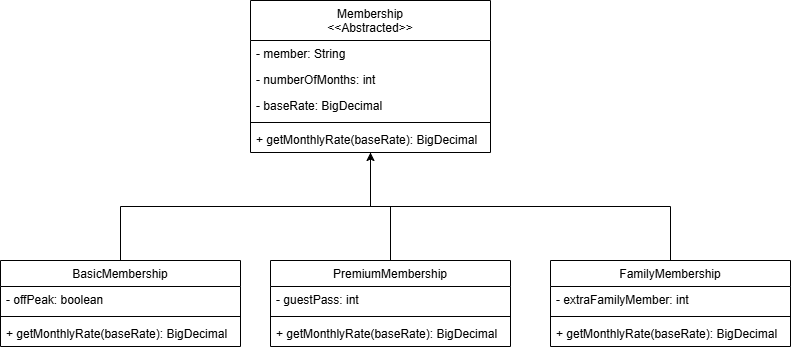

The diagram above was exported from draw.io. Its source (the exported page's mxGraphModel, read from the mxfile embedded in the PNG):
<mxGraphModel dx="493" dy="740" grid="1" gridSize="10" guides="1" tooltips="1" connect="1" arrows="1" fold="1" page="1" pageScale="1" pageWidth="850" pageHeight="1100" background="light-dark(#ffffff, #121212)" math="0" shadow="0">
  <root>
    <mxCell id="0" />
    <mxCell id="1" parent="0" />
    <mxCell id="EbRsZq1SCOlIISoyy0k9-37" edge="1" parent="1" source="g9Nxzie4Cs2ZLJnVI3Vq-18" style="edgeStyle=orthogonalEdgeStyle;rounded=0;orthogonalLoop=1;jettySize=auto;html=1;exitX=0.5;exitY=1;exitDx=0;exitDy=0;entryX=0.5;entryY=0;entryDx=0;entryDy=0;defaultLabelBackgroundColor=page;labelPadding=0 4;startArrow=classic;startFill=1;endArrow=none;endFill=0;" target="EbRsZq1SCOlIISoyy0k9-1">
      <mxGeometry relative="1" as="geometry" />
    </mxCell>
    <mxCell id="EbRsZq1SCOlIISoyy0k9-38" edge="1" parent="1" source="g9Nxzie4Cs2ZLJnVI3Vq-18" style="edgeStyle=orthogonalEdgeStyle;rounded=0;orthogonalLoop=1;jettySize=auto;html=1;exitX=0.5;exitY=1;exitDx=0;exitDy=0;entryX=0.5;entryY=0;entryDx=0;entryDy=0;defaultLabelBackgroundColor=page;labelPadding=0 4;endArrow=none;endFill=0;" target="EbRsZq1SCOlIISoyy0k9-19">
      <mxGeometry relative="1" as="geometry" />
    </mxCell>
    <mxCell id="EbRsZq1SCOlIISoyy0k9-39" edge="1" parent="1" source="g9Nxzie4Cs2ZLJnVI3Vq-18" style="edgeStyle=orthogonalEdgeStyle;rounded=0;orthogonalLoop=1;jettySize=auto;html=1;exitX=0.5;exitY=1;exitDx=0;exitDy=0;entryX=0.5;entryY=0;entryDx=0;entryDy=0;defaultLabelBackgroundColor=page;labelPadding=0 4;endArrow=none;endFill=0;" target="EbRsZq1SCOlIISoyy0k9-10">
      <mxGeometry relative="1" as="geometry" />
    </mxCell>
    <mxCell id="g9Nxzie4Cs2ZLJnVI3Vq-18" parent="1" style="swimlane;fontStyle=0;align=center;verticalAlign=top;childLayout=stackLayout;horizontal=1;startSize=40;horizontalStack=0;resizeParent=1;resizeLast=0;collapsible=1;marginBottom=0;rounded=0;shadow=0;strokeWidth=1;" value="Membership&#10;&lt;&lt;Abstracted&gt;&gt;" vertex="1">
      <mxGeometry height="152" width="240" x="270" y="30" as="geometry">
        <mxRectangle height="26" width="160" x="550" y="140" as="alternateBounds" />
      </mxGeometry>
    </mxCell>
    <mxCell id="g9Nxzie4Cs2ZLJnVI3Vq-19" parent="g9Nxzie4Cs2ZLJnVI3Vq-18" style="text;align=left;verticalAlign=top;spacingLeft=4;spacingRight=4;overflow=hidden;rotatable=0;points=[[0,0.5],[1,0.5]];portConstraint=eastwest;" value="- member: String" vertex="1">
      <mxGeometry height="26" width="240" y="40" as="geometry" />
    </mxCell>
    <mxCell id="EbRsZq1SCOlIISoyy0k9-29" parent="g9Nxzie4Cs2ZLJnVI3Vq-18" style="text;align=left;verticalAlign=top;spacingLeft=4;spacingRight=4;overflow=hidden;rotatable=0;points=[[0,0.5],[1,0.5]];portConstraint=eastwest;" value="- numberOfMonths: int" vertex="1">
      <mxGeometry height="26" width="240" y="66" as="geometry" />
    </mxCell>
    <mxCell id="EbRsZq1SCOlIISoyy0k9-33" parent="g9Nxzie4Cs2ZLJnVI3Vq-18" style="text;align=left;verticalAlign=top;spacingLeft=4;spacingRight=4;overflow=hidden;rotatable=0;points=[[0,0.5],[1,0.5]];portConstraint=eastwest;" value="- baseRate: BigDecimal" vertex="1">
      <mxGeometry height="26" width="240" y="92" as="geometry" />
    </mxCell>
    <mxCell id="g9Nxzie4Cs2ZLJnVI3Vq-24" parent="g9Nxzie4Cs2ZLJnVI3Vq-18" style="line;html=1;strokeWidth=1;align=left;verticalAlign=middle;spacingTop=-1;spacingLeft=3;spacingRight=3;rotatable=0;labelPosition=right;points=[];portConstraint=eastwest;" value="" vertex="1">
      <mxGeometry height="8" width="240" y="118" as="geometry" />
    </mxCell>
    <mxCell id="g9Nxzie4Cs2ZLJnVI3Vq-25" parent="g9Nxzie4Cs2ZLJnVI3Vq-18" style="text;align=left;verticalAlign=top;spacingLeft=4;spacingRight=4;overflow=hidden;rotatable=0;points=[[0,0.5],[1,0.5]];portConstraint=eastwest;" value="+ getMonthlyRate(baseRate): BigDecimal" vertex="1">
      <mxGeometry height="26" width="240" y="126" as="geometry" />
    </mxCell>
    <mxCell id="EbRsZq1SCOlIISoyy0k9-1" parent="1" style="swimlane;fontStyle=0;align=center;verticalAlign=top;childLayout=stackLayout;horizontal=1;startSize=26;horizontalStack=0;resizeParent=1;resizeLast=0;collapsible=1;marginBottom=0;rounded=0;shadow=0;strokeWidth=1;" value="BasicMembership" vertex="1">
      <mxGeometry height="86" width="240" x="20" y="290" as="geometry">
        <mxRectangle height="26" width="160" x="550" y="140" as="alternateBounds" />
      </mxGeometry>
    </mxCell>
    <mxCell id="EbRsZq1SCOlIISoyy0k9-2" parent="EbRsZq1SCOlIISoyy0k9-1" style="text;align=left;verticalAlign=top;spacingLeft=4;spacingRight=4;overflow=hidden;rotatable=0;points=[[0,0.5],[1,0.5]];portConstraint=eastwest;" value="- offPeak: boolean" vertex="1">
      <mxGeometry height="26" width="240" y="26" as="geometry" />
    </mxCell>
    <mxCell id="EbRsZq1SCOlIISoyy0k9-7" parent="EbRsZq1SCOlIISoyy0k9-1" style="line;html=1;strokeWidth=1;align=left;verticalAlign=middle;spacingTop=-1;spacingLeft=3;spacingRight=3;rotatable=0;labelPosition=right;points=[];portConstraint=eastwest;" value="" vertex="1">
      <mxGeometry height="8" width="240" y="52" as="geometry" />
    </mxCell>
    <mxCell id="EbRsZq1SCOlIISoyy0k9-9" parent="EbRsZq1SCOlIISoyy0k9-1" style="text;align=left;verticalAlign=top;spacingLeft=4;spacingRight=4;overflow=hidden;rotatable=0;points=[[0,0.5],[1,0.5]];portConstraint=eastwest;" value="+ getMonthlyRate(baseRate): BigDecimal" vertex="1">
      <mxGeometry height="26" width="240" y="60" as="geometry" />
    </mxCell>
    <mxCell id="EbRsZq1SCOlIISoyy0k9-10" parent="1" style="swimlane;fontStyle=0;align=center;verticalAlign=top;childLayout=stackLayout;horizontal=1;startSize=26;horizontalStack=0;resizeParent=1;resizeLast=0;collapsible=1;marginBottom=0;rounded=0;shadow=0;strokeWidth=1;" value="FamilyMembership" vertex="1">
      <mxGeometry height="86" width="240" x="570" y="290" as="geometry">
        <mxRectangle height="26" width="160" x="550" y="140" as="alternateBounds" />
      </mxGeometry>
    </mxCell>
    <mxCell id="EbRsZq1SCOlIISoyy0k9-11" parent="EbRsZq1SCOlIISoyy0k9-10" style="text;align=left;verticalAlign=top;spacingLeft=4;spacingRight=4;overflow=hidden;rotatable=0;points=[[0,0.5],[1,0.5]];portConstraint=eastwest;" value="- extraFamilyMember: int" vertex="1">
      <mxGeometry height="26" width="240" y="26" as="geometry" />
    </mxCell>
    <mxCell id="EbRsZq1SCOlIISoyy0k9-16" parent="EbRsZq1SCOlIISoyy0k9-10" style="line;html=1;strokeWidth=1;align=left;verticalAlign=middle;spacingTop=-1;spacingLeft=3;spacingRight=3;rotatable=0;labelPosition=right;points=[];portConstraint=eastwest;" value="" vertex="1">
      <mxGeometry height="8" width="240" y="52" as="geometry" />
    </mxCell>
    <mxCell id="EbRsZq1SCOlIISoyy0k9-17" parent="EbRsZq1SCOlIISoyy0k9-10" style="text;align=left;verticalAlign=top;spacingLeft=4;spacingRight=4;overflow=hidden;rotatable=0;points=[[0,0.5],[1,0.5]];portConstraint=eastwest;" value="+ getMonthlyRate(baseRate): BigDecimal" vertex="1">
      <mxGeometry height="26" width="240" y="60" as="geometry" />
    </mxCell>
    <mxCell id="EbRsZq1SCOlIISoyy0k9-19" parent="1" style="swimlane;fontStyle=0;align=center;verticalAlign=top;childLayout=stackLayout;horizontal=1;startSize=26;horizontalStack=0;resizeParent=1;resizeLast=0;collapsible=1;marginBottom=0;rounded=0;shadow=0;strokeWidth=1;" value="PremiumMembership" vertex="1">
      <mxGeometry height="86" width="240" x="290" y="290" as="geometry">
        <mxRectangle height="26" width="160" x="550" y="140" as="alternateBounds" />
      </mxGeometry>
    </mxCell>
    <mxCell id="EbRsZq1SCOlIISoyy0k9-20" parent="EbRsZq1SCOlIISoyy0k9-19" style="text;align=left;verticalAlign=top;spacingLeft=4;spacingRight=4;overflow=hidden;rotatable=0;points=[[0,0.5],[1,0.5]];portConstraint=eastwest;" value="- guestPass: int" vertex="1">
      <mxGeometry height="26" width="240" y="26" as="geometry" />
    </mxCell>
    <mxCell id="EbRsZq1SCOlIISoyy0k9-25" parent="EbRsZq1SCOlIISoyy0k9-19" style="line;html=1;strokeWidth=1;align=left;verticalAlign=middle;spacingTop=-1;spacingLeft=3;spacingRight=3;rotatable=0;labelPosition=right;points=[];portConstraint=eastwest;" value="" vertex="1">
      <mxGeometry height="8" width="240" y="52" as="geometry" />
    </mxCell>
    <mxCell id="EbRsZq1SCOlIISoyy0k9-26" parent="EbRsZq1SCOlIISoyy0k9-19" style="text;align=left;verticalAlign=top;spacingLeft=4;spacingRight=4;overflow=hidden;rotatable=0;points=[[0,0.5],[1,0.5]];portConstraint=eastwest;" value="+ getMonthlyRate(baseRate): BigDecimal" vertex="1">
      <mxGeometry height="26" width="240" y="60" as="geometry" />
    </mxCell>
  </root>
</mxGraphModel>